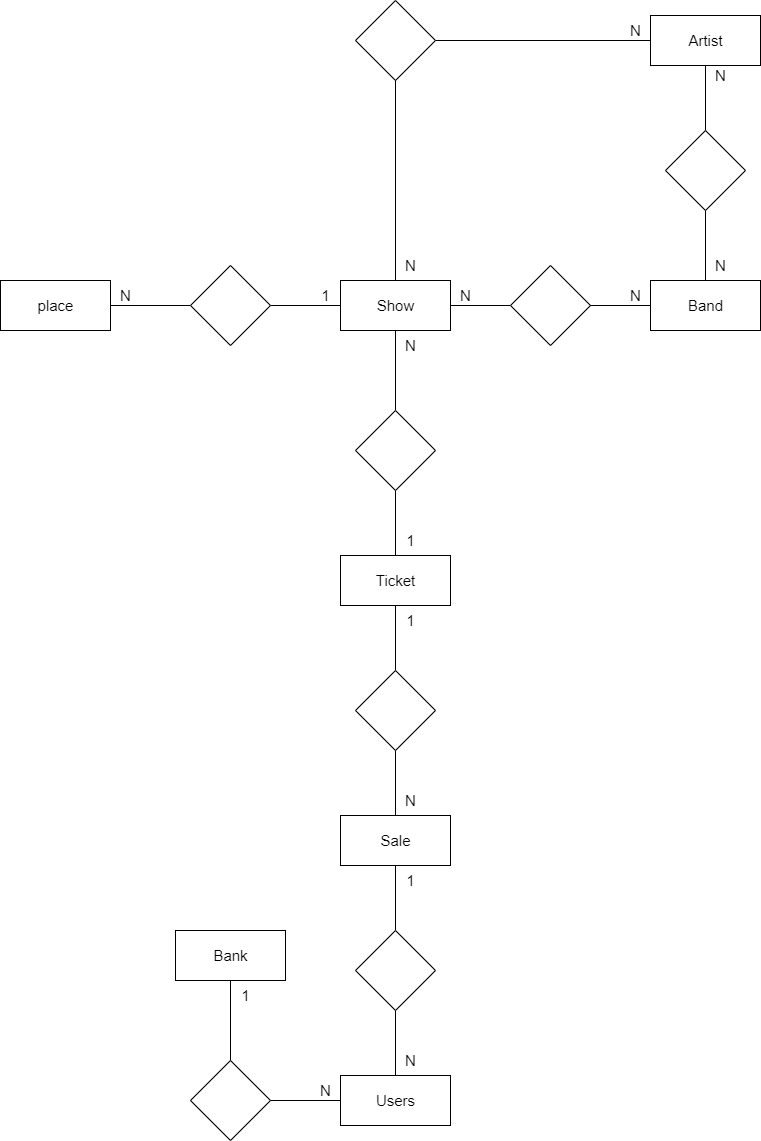

The diagram above was exported from draw.io. Its source (the exported page's mxGraphModel, read from the mxfile embedded in the PNG):
<mxGraphModel dx="1381" dy="803" grid="1" gridSize="10" guides="1" tooltips="1" connect="1" arrows="1" fold="1" page="1" pageScale="1" pageWidth="827" pageHeight="1169" math="0" shadow="0">
  <root>
    <mxCell id="0" />
    <mxCell id="1" parent="0" />
    <mxCell id="1N4FiBYtDqlVA4A1H8LH-1" value="Users&lt;br style=&quot;font-size: 15px;&quot;&gt;" style="html=1;fontStyle=0;fontSize=15;verticalAlign=middle;" vertex="1" parent="1">
      <mxGeometry x="390" y="1150" width="110" height="50" as="geometry" />
    </mxCell>
    <mxCell id="1N4FiBYtDqlVA4A1H8LH-10" value="" style="edgeStyle=orthogonalEdgeStyle;rounded=0;orthogonalLoop=1;jettySize=auto;html=1;endArrow=none;endFill=0;fontStyle=0;fontSize=15;verticalAlign=middle;" edge="1" parent="1" source="1N4FiBYtDqlVA4A1H8LH-2" target="1N4FiBYtDqlVA4A1H8LH-9">
      <mxGeometry relative="1" as="geometry" />
    </mxCell>
    <mxCell id="1N4FiBYtDqlVA4A1H8LH-2" value="Bank" style="html=1;fontStyle=0;fontSize=15;verticalAlign=middle;" vertex="1" parent="1">
      <mxGeometry x="225" y="1005" width="110" height="50" as="geometry" />
    </mxCell>
    <mxCell id="1N4FiBYtDqlVA4A1H8LH-21" value="" style="edgeStyle=orthogonalEdgeStyle;rounded=0;orthogonalLoop=1;jettySize=auto;html=1;endArrow=none;endFill=0;fontStyle=0;fontSize=15;verticalAlign=middle;" edge="1" parent="1" source="1N4FiBYtDqlVA4A1H8LH-3" target="1N4FiBYtDqlVA4A1H8LH-20">
      <mxGeometry relative="1" as="geometry" />
    </mxCell>
    <mxCell id="1N4FiBYtDqlVA4A1H8LH-28" value="" style="edgeStyle=orthogonalEdgeStyle;rounded=0;orthogonalLoop=1;jettySize=auto;html=1;endArrow=none;endFill=0;fontStyle=0;fontSize=15;verticalAlign=middle;" edge="1" parent="1" source="1N4FiBYtDqlVA4A1H8LH-3" target="1N4FiBYtDqlVA4A1H8LH-27">
      <mxGeometry relative="1" as="geometry" />
    </mxCell>
    <mxCell id="1N4FiBYtDqlVA4A1H8LH-3" value="Show" style="html=1;fontStyle=0;fontSize=15;verticalAlign=middle;" vertex="1" parent="1">
      <mxGeometry x="390" y="355" width="110" height="50" as="geometry" />
    </mxCell>
    <mxCell id="1N4FiBYtDqlVA4A1H8LH-18" value="" style="edgeStyle=orthogonalEdgeStyle;rounded=0;orthogonalLoop=1;jettySize=auto;html=1;endArrow=none;endFill=0;fontStyle=0;fontSize=15;verticalAlign=middle;" edge="1" parent="1" source="1N4FiBYtDqlVA4A1H8LH-5" target="1N4FiBYtDqlVA4A1H8LH-17">
      <mxGeometry relative="1" as="geometry" />
    </mxCell>
    <mxCell id="1N4FiBYtDqlVA4A1H8LH-24" value="" style="edgeStyle=orthogonalEdgeStyle;rounded=0;orthogonalLoop=1;jettySize=auto;html=1;endArrow=none;endFill=0;fontStyle=0;fontSize=15;verticalAlign=middle;" edge="1" parent="1" source="1N4FiBYtDqlVA4A1H8LH-5" target="1N4FiBYtDqlVA4A1H8LH-23">
      <mxGeometry relative="1" as="geometry" />
    </mxCell>
    <mxCell id="1N4FiBYtDqlVA4A1H8LH-5" value="Artist" style="html=1;fontStyle=0;fontSize=15;verticalAlign=middle;" vertex="1" parent="1">
      <mxGeometry x="700" y="90" width="110" height="50" as="geometry" />
    </mxCell>
    <mxCell id="1N4FiBYtDqlVA4A1H8LH-6" value="Band" style="html=1;fontStyle=0;fontSize=15;verticalAlign=middle;" vertex="1" parent="1">
      <mxGeometry x="700" y="355" width="110" height="50" as="geometry" />
    </mxCell>
    <mxCell id="1N4FiBYtDqlVA4A1H8LH-12" style="edgeStyle=orthogonalEdgeStyle;rounded=0;orthogonalLoop=1;jettySize=auto;html=1;endArrow=none;endFill=0;fontStyle=0;fontSize=15;verticalAlign=middle;" edge="1" parent="1" source="1N4FiBYtDqlVA4A1H8LH-9" target="1N4FiBYtDqlVA4A1H8LH-1">
      <mxGeometry relative="1" as="geometry" />
    </mxCell>
    <mxCell id="1N4FiBYtDqlVA4A1H8LH-9" value="" style="rhombus;whiteSpace=wrap;html=1;fontStyle=0;fontSize=15;verticalAlign=middle;" vertex="1" parent="1">
      <mxGeometry x="240" y="1135" width="80" height="80" as="geometry" />
    </mxCell>
    <mxCell id="1N4FiBYtDqlVA4A1H8LH-35" value="" style="edgeStyle=orthogonalEdgeStyle;rounded=0;orthogonalLoop=1;jettySize=auto;html=1;endArrow=none;endFill=0;fontStyle=0;fontSize=15;verticalAlign=middle;" edge="1" parent="1" source="1N4FiBYtDqlVA4A1H8LH-13" target="1N4FiBYtDqlVA4A1H8LH-34">
      <mxGeometry relative="1" as="geometry" />
    </mxCell>
    <mxCell id="1N4FiBYtDqlVA4A1H8LH-13" value="Ticket" style="html=1;fontStyle=0;fontSize=15;verticalAlign=middle;" vertex="1" parent="1">
      <mxGeometry x="390" y="630" width="110" height="50" as="geometry" />
    </mxCell>
    <mxCell id="1N4FiBYtDqlVA4A1H8LH-31" value="" style="edgeStyle=orthogonalEdgeStyle;rounded=0;orthogonalLoop=1;jettySize=auto;html=1;endArrow=none;endFill=0;fontStyle=0;fontSize=15;verticalAlign=middle;" edge="1" parent="1" source="1N4FiBYtDqlVA4A1H8LH-15" target="1N4FiBYtDqlVA4A1H8LH-30">
      <mxGeometry relative="1" as="geometry" />
    </mxCell>
    <mxCell id="1N4FiBYtDqlVA4A1H8LH-15" value="place" style="html=1;fontStyle=0;fontSize=15;verticalAlign=middle;" vertex="1" parent="1">
      <mxGeometry x="50" y="355" width="110" height="50" as="geometry" />
    </mxCell>
    <mxCell id="1N4FiBYtDqlVA4A1H8LH-44" value="" style="edgeStyle=orthogonalEdgeStyle;rounded=0;orthogonalLoop=1;jettySize=auto;html=1;endArrow=none;endFill=0;fontStyle=0;fontSize=15;verticalAlign=middle;" edge="1" parent="1" source="1N4FiBYtDqlVA4A1H8LH-16" target="1N4FiBYtDqlVA4A1H8LH-43">
      <mxGeometry relative="1" as="geometry" />
    </mxCell>
    <mxCell id="1N4FiBYtDqlVA4A1H8LH-16" value="Sale" style="html=1;fontStyle=0;fontSize=15;verticalAlign=middle;" vertex="1" parent="1">
      <mxGeometry x="390" y="890" width="110" height="50" as="geometry" />
    </mxCell>
    <mxCell id="1N4FiBYtDqlVA4A1H8LH-19" style="edgeStyle=orthogonalEdgeStyle;rounded=0;orthogonalLoop=1;jettySize=auto;html=1;endArrow=none;endFill=0;fontStyle=0;fontSize=15;verticalAlign=middle;" edge="1" parent="1" source="1N4FiBYtDqlVA4A1H8LH-17" target="1N4FiBYtDqlVA4A1H8LH-6">
      <mxGeometry relative="1" as="geometry" />
    </mxCell>
    <mxCell id="1N4FiBYtDqlVA4A1H8LH-17" value="" style="rhombus;whiteSpace=wrap;html=1;fontStyle=0;fontSize=15;verticalAlign=middle;" vertex="1" parent="1">
      <mxGeometry x="715" y="205" width="80" height="80" as="geometry" />
    </mxCell>
    <mxCell id="1N4FiBYtDqlVA4A1H8LH-22" style="edgeStyle=orthogonalEdgeStyle;rounded=0;orthogonalLoop=1;jettySize=auto;html=1;endArrow=none;endFill=0;fontStyle=0;fontSize=15;verticalAlign=middle;" edge="1" parent="1" source="1N4FiBYtDqlVA4A1H8LH-20" target="1N4FiBYtDqlVA4A1H8LH-6">
      <mxGeometry relative="1" as="geometry" />
    </mxCell>
    <mxCell id="1N4FiBYtDqlVA4A1H8LH-53" value="" style="edgeStyle=orthogonalEdgeStyle;rounded=0;orthogonalLoop=1;jettySize=auto;html=1;fontSize=15;endArrow=none;endFill=0;" edge="1" parent="1" source="1N4FiBYtDqlVA4A1H8LH-20" target="1N4FiBYtDqlVA4A1H8LH-6">
      <mxGeometry relative="1" as="geometry" />
    </mxCell>
    <mxCell id="1N4FiBYtDqlVA4A1H8LH-20" value="" style="rhombus;whiteSpace=wrap;html=1;fontStyle=0;fontSize=15;verticalAlign=middle;" vertex="1" parent="1">
      <mxGeometry x="560" y="340" width="80" height="80" as="geometry" />
    </mxCell>
    <mxCell id="1N4FiBYtDqlVA4A1H8LH-25" style="edgeStyle=orthogonalEdgeStyle;rounded=0;orthogonalLoop=1;jettySize=auto;html=1;endArrow=none;endFill=0;fontStyle=0;fontSize=15;verticalAlign=middle;" edge="1" parent="1" source="1N4FiBYtDqlVA4A1H8LH-23" target="1N4FiBYtDqlVA4A1H8LH-3">
      <mxGeometry relative="1" as="geometry" />
    </mxCell>
    <mxCell id="1N4FiBYtDqlVA4A1H8LH-23" value="" style="rhombus;whiteSpace=wrap;html=1;fontStyle=0;fontSize=15;verticalAlign=middle;" vertex="1" parent="1">
      <mxGeometry x="405" y="75" width="80" height="80" as="geometry" />
    </mxCell>
    <mxCell id="1N4FiBYtDqlVA4A1H8LH-29" style="edgeStyle=orthogonalEdgeStyle;rounded=0;orthogonalLoop=1;jettySize=auto;html=1;endArrow=none;endFill=0;fontStyle=0;fontSize=15;verticalAlign=middle;" edge="1" parent="1" source="1N4FiBYtDqlVA4A1H8LH-27" target="1N4FiBYtDqlVA4A1H8LH-13">
      <mxGeometry relative="1" as="geometry" />
    </mxCell>
    <mxCell id="1N4FiBYtDqlVA4A1H8LH-27" value="" style="rhombus;whiteSpace=wrap;html=1;fontStyle=0;fontSize=15;verticalAlign=middle;" vertex="1" parent="1">
      <mxGeometry x="405" y="485" width="80" height="80" as="geometry" />
    </mxCell>
    <mxCell id="1N4FiBYtDqlVA4A1H8LH-32" value="" style="edgeStyle=orthogonalEdgeStyle;rounded=0;orthogonalLoop=1;jettySize=auto;html=1;endArrow=none;endFill=0;fontStyle=0;fontSize=15;verticalAlign=middle;" edge="1" parent="1" source="1N4FiBYtDqlVA4A1H8LH-30" target="1N4FiBYtDqlVA4A1H8LH-3">
      <mxGeometry relative="1" as="geometry" />
    </mxCell>
    <mxCell id="1N4FiBYtDqlVA4A1H8LH-30" value="" style="rhombus;whiteSpace=wrap;html=1;fontStyle=0;fontSize=15;verticalAlign=middle;" vertex="1" parent="1">
      <mxGeometry x="240" y="340" width="80" height="80" as="geometry" />
    </mxCell>
    <mxCell id="1N4FiBYtDqlVA4A1H8LH-36" style="edgeStyle=orthogonalEdgeStyle;rounded=0;orthogonalLoop=1;jettySize=auto;html=1;endArrow=none;endFill=0;fontStyle=0;fontSize=15;verticalAlign=middle;" edge="1" parent="1" source="1N4FiBYtDqlVA4A1H8LH-34" target="1N4FiBYtDqlVA4A1H8LH-16">
      <mxGeometry relative="1" as="geometry" />
    </mxCell>
    <mxCell id="1N4FiBYtDqlVA4A1H8LH-34" value="" style="rhombus;whiteSpace=wrap;html=1;fontStyle=0;fontSize=15;verticalAlign=middle;" vertex="1" parent="1">
      <mxGeometry x="405" y="745" width="80" height="80" as="geometry" />
    </mxCell>
    <mxCell id="1N4FiBYtDqlVA4A1H8LH-45" style="edgeStyle=orthogonalEdgeStyle;rounded=0;orthogonalLoop=1;jettySize=auto;html=1;endArrow=none;endFill=0;fontStyle=0;fontSize=15;verticalAlign=middle;" edge="1" parent="1" source="1N4FiBYtDqlVA4A1H8LH-43" target="1N4FiBYtDqlVA4A1H8LH-1">
      <mxGeometry relative="1" as="geometry" />
    </mxCell>
    <mxCell id="1N4FiBYtDqlVA4A1H8LH-43" value="" style="rhombus;whiteSpace=wrap;html=1;fontStyle=0;fontSize=15;verticalAlign=middle;" vertex="1" parent="1">
      <mxGeometry x="405" y="1005" width="80" height="80" as="geometry" />
    </mxCell>
    <mxCell id="1N4FiBYtDqlVA4A1H8LH-46" value="N" style="text;html=1;align=center;verticalAlign=middle;resizable=0;points=[];autosize=1;strokeColor=none;fillColor=none;fontSize=15;" vertex="1" parent="1">
      <mxGeometry x="160" y="355" width="30" height="30" as="geometry" />
    </mxCell>
    <mxCell id="1N4FiBYtDqlVA4A1H8LH-47" value="1" style="text;html=1;align=center;verticalAlign=middle;resizable=0;points=[];autosize=1;strokeColor=none;fillColor=none;fontSize=15;" vertex="1" parent="1">
      <mxGeometry x="360" y="355" width="30" height="30" as="geometry" />
    </mxCell>
    <mxCell id="1N4FiBYtDqlVA4A1H8LH-48" value="N" style="text;html=1;align=center;verticalAlign=middle;resizable=0;points=[];autosize=1;strokeColor=none;fillColor=none;fontSize=15;" vertex="1" parent="1">
      <mxGeometry x="670" y="90" width="30" height="30" as="geometry" />
    </mxCell>
    <mxCell id="1N4FiBYtDqlVA4A1H8LH-49" value="N" style="text;html=1;align=center;verticalAlign=middle;resizable=0;points=[];autosize=1;strokeColor=none;fillColor=none;fontSize=15;" vertex="1" parent="1">
      <mxGeometry x="445" y="325" width="30" height="30" as="geometry" />
    </mxCell>
    <mxCell id="1N4FiBYtDqlVA4A1H8LH-52" value="N" style="text;html=1;align=center;verticalAlign=middle;resizable=0;points=[];autosize=1;strokeColor=none;fillColor=none;fontSize=15;" vertex="1" parent="1">
      <mxGeometry x="500" y="355" width="30" height="30" as="geometry" />
    </mxCell>
    <mxCell id="1N4FiBYtDqlVA4A1H8LH-54" value="N" style="text;html=1;align=center;verticalAlign=middle;resizable=0;points=[];autosize=1;strokeColor=none;fillColor=none;fontSize=15;" vertex="1" parent="1">
      <mxGeometry x="670" y="355" width="30" height="30" as="geometry" />
    </mxCell>
    <mxCell id="1N4FiBYtDqlVA4A1H8LH-58" value="N" style="text;html=1;align=center;verticalAlign=middle;resizable=0;points=[];autosize=1;strokeColor=none;fillColor=none;fontSize=15;" vertex="1" parent="1">
      <mxGeometry x="445" y="405" width="30" height="30" as="geometry" />
    </mxCell>
    <mxCell id="1N4FiBYtDqlVA4A1H8LH-60" value="1" style="text;html=1;align=center;verticalAlign=middle;resizable=0;points=[];autosize=1;strokeColor=none;fillColor=none;fontSize=15;" vertex="1" parent="1">
      <mxGeometry x="445" y="600" width="30" height="30" as="geometry" />
    </mxCell>
    <mxCell id="1N4FiBYtDqlVA4A1H8LH-61" value="N" style="text;html=1;align=center;verticalAlign=middle;resizable=0;points=[];autosize=1;strokeColor=none;fillColor=none;fontSize=15;" vertex="1" parent="1">
      <mxGeometry x="755" y="135" width="30" height="30" as="geometry" />
    </mxCell>
    <mxCell id="1N4FiBYtDqlVA4A1H8LH-63" value="N" style="text;html=1;align=center;verticalAlign=middle;resizable=0;points=[];autosize=1;strokeColor=none;fillColor=none;fontSize=15;" vertex="1" parent="1">
      <mxGeometry x="755" y="325" width="30" height="30" as="geometry" />
    </mxCell>
    <mxCell id="1N4FiBYtDqlVA4A1H8LH-64" value="1" style="text;html=1;align=center;verticalAlign=middle;resizable=0;points=[];autosize=1;strokeColor=none;fillColor=none;fontSize=15;" vertex="1" parent="1">
      <mxGeometry x="445" y="680" width="30" height="30" as="geometry" />
    </mxCell>
    <mxCell id="1N4FiBYtDqlVA4A1H8LH-65" value="N" style="text;html=1;align=center;verticalAlign=middle;resizable=0;points=[];autosize=1;strokeColor=none;fillColor=none;fontSize=15;" vertex="1" parent="1">
      <mxGeometry x="445" y="860" width="30" height="30" as="geometry" />
    </mxCell>
    <mxCell id="1N4FiBYtDqlVA4A1H8LH-66" value="1" style="text;html=1;align=center;verticalAlign=middle;resizable=0;points=[];autosize=1;strokeColor=none;fillColor=none;fontSize=15;" vertex="1" parent="1">
      <mxGeometry x="445" y="940" width="30" height="30" as="geometry" />
    </mxCell>
    <mxCell id="1N4FiBYtDqlVA4A1H8LH-67" value="N" style="text;html=1;align=center;verticalAlign=middle;resizable=0;points=[];autosize=1;strokeColor=none;fillColor=none;fontSize=15;" vertex="1" parent="1">
      <mxGeometry x="445" y="1120" width="30" height="30" as="geometry" />
    </mxCell>
    <mxCell id="1N4FiBYtDqlVA4A1H8LH-68" value="N" style="text;html=1;align=center;verticalAlign=middle;resizable=0;points=[];autosize=1;strokeColor=none;fillColor=none;fontSize=15;" vertex="1" parent="1">
      <mxGeometry x="360" y="1150" width="30" height="30" as="geometry" />
    </mxCell>
    <mxCell id="1N4FiBYtDqlVA4A1H8LH-69" value="1" style="text;html=1;align=center;verticalAlign=middle;resizable=0;points=[];autosize=1;strokeColor=none;fillColor=none;fontSize=15;" vertex="1" parent="1">
      <mxGeometry x="280" y="1055" width="30" height="30" as="geometry" />
    </mxCell>
  </root>
</mxGraphModel>